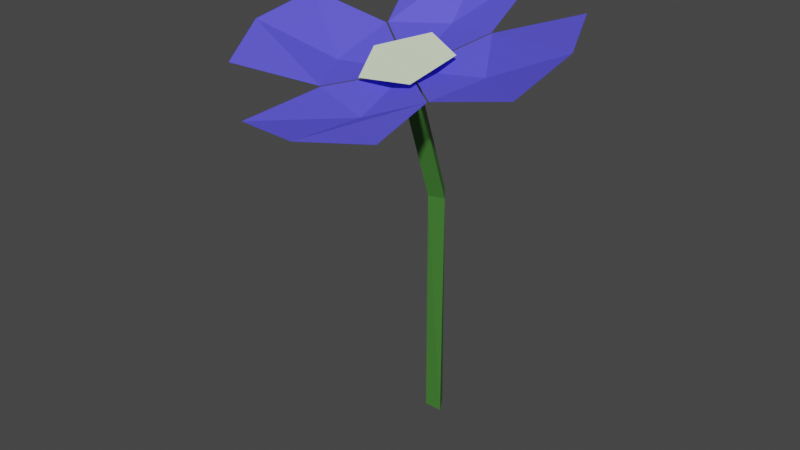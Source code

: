 # Source: blasippa.blend  (saved by Blender 2.82.7; exported with 4.5.12 LTS)
import bpy
from mathutils import Matrix  # noqa: F401  (used for matrix-valued properties, if any)

bpy.ops.wm.read_factory_settings(use_empty=True)
scene = bpy.context.scene
scene.name = 'Scene'

# ---- collections
col_collection = bpy.data.collections.new('Collection'); scene.collection.children.link(col_collection)

# ---- materials (node trees are filled in below, after node groups)
mat_material_001 = bpy.data.materials.new('Material.001')
mat_material_001.use_transparent_shadow = False
mat_material_002 = bpy.data.materials.new('Material.002')
mat_material_002.use_transparent_shadow = False
mat_material_003 = bpy.data.materials.new('Material.003')
mat_material_003.use_transparent_shadow = False

# ---- material node trees
mat_material_001.use_nodes = True; mat_material_001.node_tree.nodes.clear()
_N = mat_material_001.node_tree.nodes; _L = mat_material_001.node_tree.links
n0 = _N.new('ShaderNodeOutputMaterial'); n0.name = 'Material Output'; n0.location = (300, 300)
n1 = _N.new('ShaderNodeBsdfPrincipled'); n1.name = 'Principled BSDF'; n1.location = (10, 300)
n1.distribution = 'GGX'
n1.subsurface_method = 'BURLEY'
n1.inputs[0].default_value = (0.05832, 0.214, 0.03426, 1.0)
n1.inputs[3].default_value = 1.45
n1.inputs[27].default_value = (0.0, 0.0, 0.0, 1.0)
n1.inputs[28].default_value = 1.0
_L.new(n1.outputs[0], n0.inputs[0])
n0.is_active_output = True
mat_material_002.use_nodes = True; mat_material_002.node_tree.nodes.clear()
_N = mat_material_002.node_tree.nodes; _L = mat_material_002.node_tree.links
n0 = _N.new('ShaderNodeOutputMaterial'); n0.name = 'Material Output'; n0.location = (300, 300)
n1 = _N.new('ShaderNodeBsdfPrincipled'); n1.name = 'Principled BSDF'; n1.location = (10, 300)
n1.distribution = 'GGX'
n1.subsurface_method = 'BURLEY'
n1.inputs[0].default_value = (0.108, 0.09806, 0.9387, 1.0)
n1.inputs[3].default_value = 1.45
n1.inputs[27].default_value = (0.0, 0.0, 0.0, 1.0)
n1.inputs[28].default_value = 1.0
_L.new(n1.outputs[0], n0.inputs[0])
n0.is_active_output = True
mat_material_003.use_nodes = True; mat_material_003.node_tree.nodes.clear()
_N = mat_material_003.node_tree.nodes; _L = mat_material_003.node_tree.links
n0 = _N.new('ShaderNodeOutputMaterial'); n0.name = 'Material Output'; n0.location = (300, 300)
n1 = _N.new('ShaderNodeBsdfPrincipled'); n1.name = 'Principled BSDF'; n1.location = (10, 300)
n1.distribution = 'GGX'
n1.subsurface_method = 'BURLEY'
n1.inputs[0].default_value = (0.874, 1.0, 0.7094, 1.0)
n1.inputs[3].default_value = 1.45
n1.inputs[27].default_value = (0.0, 0.0, 0.0, 1.0)
n1.inputs[28].default_value = 1.0
_L.new(n1.outputs[0], n0.inputs[0])
n0.is_active_output = True

# ---- world
world_world = bpy.data.worlds.new('World'); scene.world = world_world
world_world.use_nodes = True; world_world.node_tree.nodes.clear()
_N = world_world.node_tree.nodes; _L = world_world.node_tree.links
n0 = _N.new('ShaderNodeOutputWorld'); n0.name = 'World Output'; n0.location = (300, 300)
n1 = _N.new('ShaderNodeBackground'); n1.name = 'Background'; n1.location = (10, 300)
n1.inputs[0].default_value = (0.05088, 0.05088, 0.05088, 1.0)
_L.new(n1.outputs[0], n0.inputs[0])
n0.is_active_output = True
world_world.color = (0.05088, 0.05088, 0.05088)
world_world.use_sun_shadow = False
world_world.sun_shadow_jitter_overblur = 0.0

# ---- meshes
me_circle_001 = bpy.data.meshes.new('Circle.001')
me_circle_001.from_pydata([(-0.005864, 0.0006811, 0.1762), (-0.02302, -0.01452, 0.171), (-0.01306, -0.0351, 0.1655), (0.01024, -0.03262, 0.1674), (0.01469, -0.01051, 0.174), (-0.002568, -0.01687, 0.1658), (0.02412, -0.03877, 0.1658), (0.01816, 0.00738, 0.1789), (0.03085, -0.01359, 0.1694), (0.06248, -0.04235, 0.1762), (0.05522, 0.01397, 0.1922), (0.06689, -0.01387, 0.1867), (-0.003222, -0.01637, 0.1659), (0.01753, 0.007863, 0.179), (-0.03039, 0.002772, 0.1752), (-0.007426, 0.01559, 0.176), (0.01764, 0.04261, 0.1987), (-0.04084, 0.0364, 0.194), (-0.0127, 0.0468, 0.2004), (-0.003732, -0.017, 0.1657), (-0.03088, 0.00217, 0.175), (-0.02493, -0.04398, 0.1619), (-0.03724, -0.02082, 0.1639), (-0.07011, 0.0006584, 0.1822), (-0.06285, -0.05567, 0.1662), (-0.07471, -0.02891, 0.1754), (-0.003078, -0.01749, 0.1656), (-0.02429, -0.04446, 0.1618), (0.02362, -0.03937, 0.1656), (0.001034, -0.04999, 0.1573), (-0.02527, -0.0843, 0.1597), (0.03321, -0.07809, 0.1644), (0.004889, -0.08958, 0.1617), (0.0, 0.004708, 0.0), (-0.004077, -0.002354, 0.0), (0.004077, -0.002354, 0.0), (-0.0008697, 0.004388, 0.109), (-0.004042, -0.002783, 0.1068), (0.004042, -0.001925, 0.1074), (-0.003621, -0.0118, 0.1648), (-0.006793, -0.01897, 0.1625), (0.001291, -0.01811, 0.1632)], [], [(1, 2, 3, 4, 0), (5, 6, 8), (7, 8, 11, 10), (8, 6, 9, 11), (8, 7, 5), (12, 13, 15), (14, 15, 18, 17), (15, 13, 16, 18), (15, 14, 12), (19, 20, 22), (21, 22, 25, 24), (22, 20, 23, 25), (22, 21, 19), (26, 27, 29), (28, 29, 32, 31), (29, 27, 30, 32), (29, 28, 26), (33, 35, 38, 36), (35, 34, 37, 38), (34, 33, 36, 37), (36, 38, 41, 39), (38, 37, 40, 41), (37, 36, 39, 40)])
me_circle_001.polygons.foreach_set('material_index', [2, 1, 1, 1, 1, 1, 1, 1, 1, 1, 1, 1, 1, 1, 1, 1, 1, 0, 0, 0, 0, 0, 0])
_uv = me_circle_001.uv_layers.new(name='UVMap')
_uv.uv.foreach_set('vector', [0.0, 0.0, 0.0, 0.0, 0.0, 0.0, 0.0, 0.0, 0.0, 0.0, 0.0, 0.0, 1.0, 0.0, 1.0, 1.0, 0.0, 1.0, 1.0, 1.0, 1.0, 1.0, 0.0, 1.0, 1.0, 1.0, 1.0, 0.0, 1.0, 0.0, 1.0, 1.0, 1.0, 1.0, 0.0, 1.0, 0.0, 0.0, 0.0, 0.0, 1.0, 0.0, 1.0, 1.0, 0.0, 1.0, 1.0, 1.0, 1.0, 1.0, 0.0, 1.0, 1.0, 1.0, 1.0, 0.0, 1.0, 0.0, 1.0, 1.0, 1.0, 1.0, 0.0, 1.0, 0.0, 0.0, 0.0, 0.0, 1.0, 0.0, 1.0, 1.0, 0.0, 1.0, 1.0, 1.0, 1.0, 1.0, 0.0, 1.0, 1.0, 1.0, 1.0, 0.0, 1.0, 0.0, 1.0, 1.0, 1.0, 1.0, 0.0, 1.0, 0.0, 0.0, 0.0, 0.0, 1.0, 0.0, 1.0, 1.0, 0.0, 1.0, 1.0, 1.0, 1.0, 1.0, 0.0, 1.0, 1.0, 1.0, 1.0, 0.0, 1.0, 0.0, 1.0, 1.0, 1.0, 1.0, 0.0, 1.0, 0.0, 0.0, 0.0, 0.0, 0.0, 0.0, 0.0, 0.0, 0.0, 0.0, 0.0, 0.0, 0.0, 0.0, 0.0, 0.0, 0.0, 0.0, 0.0, 0.0, 0.0, 0.0, 0.0, 0.0, 0.0, 0.0, 0.0, 0.0, 0.0, 0.0, 0.0, 0.0, 0.0, 0.0, 0.0, 0.0, 0.0, 0.0, 0.0, 0.0, 0.0, 0.0, 0.0, 0.0, 0.0, 0.0, 0.0, 0.0, 0.0, 0.0])
me_circle_001.materials.append(mat_material_001)
me_circle_001.materials.append(mat_material_002)
me_circle_001.materials.append(mat_material_003)
me_circle_001.use_remesh_preserve_volume = False
me_circle_001.use_remesh_preserve_attributes = False
me_circle_001.use_mirror_vertex_groups = False
me_circle_001.update()

# ---- objects
ob_flower = bpy.data.objects.new('flower', me_circle_001)

# ---- transforms, parenting, visibility, modifiers, constraints
ob_flower.location = (0.0, 0.0, 0.0)
ob_flower.lineart.crease_threshold = 0.0

# ---- collection membership
col_collection.objects.link(ob_flower)

# ---- scene / render settings (as saved in the file)
scene.frame_start = 1; scene.frame_end = 250; scene.frame_set(1)
scene.render.engine = 'BLENDER_EEVEE_NEXT'
scene.cycles.use_denoising = False
scene.cycles.samples = 128
scene.cycles.sampling_pattern = 'TABULATED_SOBOL'
scene.cycles.use_adaptive_sampling = False
scene.cycles.use_light_tree = False
scene.view_settings.view_transform = 'Filmic'
bpy.context.view_layer.update()

# ---- added for rendering (the .blend has no active camera and no usable light): camera, sun
cam_auto = bpy.data.cameras.new('AutoCamera')
cam_auto.lens = 50.0
cam_auto.sensor_width = 36.0
cam_auto.clip_end = 1000.0
ob_auto_camera = bpy.data.objects.new('AutoCamera', cam_auto)
scene.collection.objects.link(ob_auto_camera)
ob_auto_camera.location = (0.255853, -0.333103, 0.308023)
ob_auto_camera.rotation_euler = (1.09748, -7.21219e-08, 0.694738)
scene.camera = ob_auto_camera
light_auto_sun = bpy.data.lights.new('AutoSun', 'SUN')
light_auto_sun.energy = 3.0
light_auto_sun.angle = 0.0523599
ob_auto_sun = bpy.data.objects.new('AutoSun', light_auto_sun)
scene.collection.objects.link(ob_auto_sun)
ob_auto_sun.rotation_euler = (0.872665, 0.174533, 0.523599)
bpy.context.view_layer.update()
